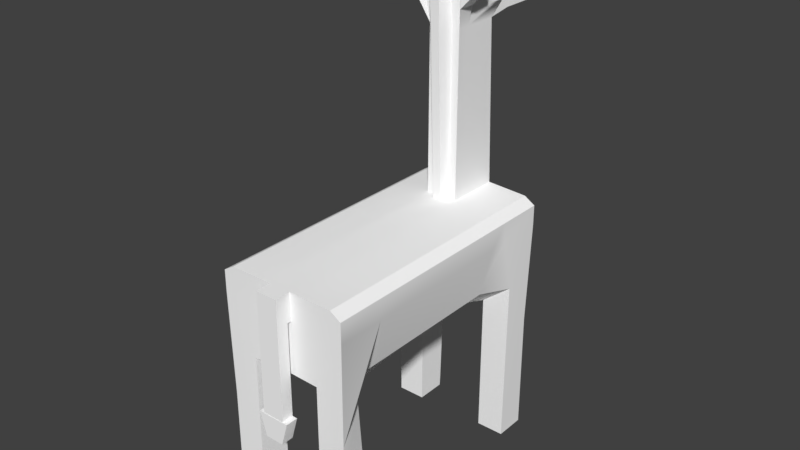 # Source: giraffe.blend  (saved by Blender 2.78.0; exported with 4.5.12 LTS)
import bpy
from mathutils import Matrix  # noqa: F401  (used for matrix-valued properties, if any)

bpy.ops.wm.read_factory_settings(use_empty=True)
scene = bpy.context.scene
scene.name = 'Scene'

# ---- collections
col_collection_1 = bpy.data.collections.new('Collection 1'); scene.collection.children.link(col_collection_1)

# ---- materials (node trees are filled in below, after node groups)
mat_initialshadinggroup_001 = bpy.data.materials.new('initialShadingGroup.001')
mat_initialshadinggroup_001.alpha_threshold = 0.0
mat_initialshadinggroup_001.use_transparent_shadow = False
mat_initialshadinggroup_001.diffuse_color = (1.0, 1.0, 1.0, 1.0)
mat_initialshadinggroup_001.roughness = 0.5
mat_initialshadinggroup_001.specular_intensity = 0.0

# ---- material node trees

# ---- world
world_world = bpy.data.worlds.new('World'); scene.world = world_world
world_world.color = (0.05088, 0.05088, 0.05088)
world_world.use_sun_shadow = False
world_world.sun_shadow_jitter_overblur = 0.0
world_world.cycles.sampling_method = 'MANUAL'

# ---- meshes
me_pcube1_001 = bpy.data.meshes.new('pCube1.001')
me_pcube1_001.from_pydata([(0.3333, -4.47, 6.561), (0.3333, -4.47, 7.361), (-0.3333, -4.47, 7.361), (-0.3333, -4.47, 6.561), (0.3333, -4.0, 7.361), (0.3333, -2.584, 7.361), (-0.3333, -2.584, 7.361), (-0.3333, -4.0, 7.361), (0.181, 1.812, 14.11), (0.3333, 2.584, 13.89), (-0.3333, 2.584, 13.89), (-0.181, 1.812, 14.11), (0.3333, 4.0, 13.89), (-0.3333, 4.0, 13.89), (-1.923, 3.749, 0.01386), (-1.063, 3.749, 0.01386), (-1.063, 2.836, 0.01386), (-1.923, 2.836, 0.01386), (1.14, 3.822, 0.01386), (2.0, 3.822, 0.01386), (2.0, 2.909, 0.01386), (1.14, 2.909, 0.01386), (-1.973, 2.837, 5.014), (-1.063, 2.837, 4.324), (-0.6667, 2.067, 4.354), (-1.603, 2.067, 5.044), (1.14, 2.911, 4.324), (2.035, 2.911, 5.014), (1.603, 2.067, 5.044), (0.6667, 2.067, 4.354), (-1.836, -3.152, 0.01386), (-0.9766, -3.152, 0.01386), (-0.9766, -4.065, 0.01386), (-1.836, -4.065, 0.01386), (1.12, -3.085, 0.01386), (1.979, -3.085, 0.01386), (1.979, -3.998, 0.01386), (1.12, -3.998, 0.01386), (0.2436, 2.288, 7.482), (-0.2436, 2.288, 7.482), (1.587, -3.085, 5.014), (1.12, -3.085, 4.324), (-0.9766, -3.152, 4.324), (-1.472, -3.152, 5.014), (-1.923, 3.749, 0.2632), (-1.063, 3.766, 0.259), (-1.063, 2.836, 0.259), (-1.923, 2.836, 0.259), (1.14, 3.84, 0.259), (2.0, 3.822, 0.2632), (2.0, 2.909, 0.259), (1.14, 2.909, 0.259), (-1.836, -3.152, 0.2589), (-0.9766, -3.152, 0.2589), (-0.9766, -4.065, 0.2589), (-1.836, -4.065, 0.2711), (1.12, -3.085, 0.2589), (1.979, -3.085, 0.2589), (1.979, -3.998, 0.2711), (1.12, -3.998, 0.2589), (0.1322, 2.079, 7.482), (0.1322, 1.879, 12.25), (-0.1322, 1.879, 12.25), (-0.1322, 2.079, 7.482), (0.4872, 2.288, 7.482), (0.4872, 2.666, 7.482), (0.4872, 2.666, 12.25), (0.4872, 2.288, 12.25), (-0.4872, 2.666, 7.482), (-0.4872, 2.288, 7.482), (-0.4872, 2.288, 12.25), (-0.4872, 2.666, 12.25), (0.4872, 3.894, 7.482), (0.4872, 3.7, 12.25), (-0.4872, 3.894, 7.482), (-0.4872, 3.7, 12.25), (1.224, 2.067, 13.39), (1.224, 2.584, 13.39), (1.224, 2.584, 13.83), (1.224, 2.067, 13.83), (-1.224, 2.584, 13.39), (-1.224, 2.067, 13.39), (-1.224, 2.067, 13.82), (-1.224, 2.584, 13.82), (0.0, -2.584, 4.354), (0.0, 2.067, 4.354), (0.0, -4.0, 5.044), (1.12, -3.998, 5.014), (0.3333, -4.0, 6.561), (0.6667, -4.0, 6.561), (0.6667, -4.0, 7.361), (0.6667, -2.584, 7.361), (0.2436, 2.288, 12.25), (0.3333, 2.067, 13.89), (0.6667, 2.067, 13.89), (0.368, 2.442, 14.57), (0.368, 2.21, 14.57), (0.632, 2.21, 14.57), (0.632, 2.442, 14.57), (0.6667, 2.584, 13.89), (0.6667, 4.0, 13.89), (0.0, 3.894, 7.482), (0.0, 3.7, 12.25), (0.6667, 3.967, 6.561), (0.0, 3.967, 6.561), (0.0, 2.584, 4.354), (0.0, 3.967, 5.044), (1.14, 3.994, 5.014), (-0.9766, -4.065, 5.014), (-1.063, 3.92, 5.014), (-0.6667, 3.967, 6.561), (-0.6667, 2.584, 13.89), (-0.6667, 4.0, 13.89), (-0.632, 2.21, 14.57), (-0.368, 2.21, 14.57), (-0.368, 2.442, 14.57), (-0.632, 2.442, 14.57), (-0.2436, 2.288, 12.25), (-0.3333, 2.067, 13.89), (-0.6667, 2.067, 13.89), (-0.6667, -2.584, 7.361), (-0.6667, -4.0, 7.361), (-0.6667, -4.0, 6.561), (-0.3333, -4.0, 6.561), (0.6667, 2.584, 12.84), (0.6667, 2.067, 12.84), (0.6667, 2.584, 13.83), (0.6667, 2.067, 13.83), (-0.6667, 2.067, 12.84), (-0.6667, 2.584, 12.84), (-0.6667, 2.067, 13.83), (-0.6667, 2.584, 13.83), (-1.836, -4.065, 3.618), (-2.0, -4.0, 6.561), (1.979, -3.998, 3.618), (2.0, -4.0, 6.561), (2.0, -2.584, 6.561), (2.0, 2.067, 6.561), (2.0, 2.584, 6.561), (2.0, 3.822, 3.618), (2.0, 4.0, 6.561), (-2.0, 4.0, 6.561), (-1.923, 3.749, 3.618), (-2.0, 2.584, 6.561), (-2.0, 2.067, 6.561), (-2.0, -2.584, 6.561), (0.3333, -4.118, 7.361), (0.3333, -4.118, 6.561), (-0.3333, -4.118, 7.361), (-0.3333, -4.118, 6.561), (0.2791, -4.477, 3.177), (-0.2791, -4.477, 3.177), (-0.2791, -4.112, 3.177), (0.2791, -4.112, 3.177), (0.3333, -4.47, 3.864), (0.3333, -4.118, 3.864), (-0.3333, -4.47, 3.864), (-0.3333, -4.118, 3.864), (0.4849, -4.477, 3.864), (0.4849, -4.112, 3.864), (-0.4849, -4.477, 3.864), (-0.4849, -4.112, 3.864), (0.6667, 3.886, 12.72), (0.6667, 3.421, 12.72), (0.6667, 3.886, 13.55), (0.6667, 3.421, 13.55), (-0.6667, 3.421, 12.72), (-0.6667, 3.886, 12.72), (-0.6667, 3.421, 13.55), (-0.6667, 3.886, 13.55), (0.0, 5.424, 12.45), (-0.6667, 5.424, 12.45), (-0.6667, 5.424, 12.63), (0.6667, 5.424, 12.63), (0.6667, 5.424, 12.45), (-0.6667, 4.161, 12.45), (0.0, 4.161, 12.45), (-0.6667, 4.161, 12.68), (-0.3333, 4.161, 13.6), (-0.6667, 4.161, 13.6), (0.3333, 4.161, 13.6), (0.6667, 4.161, 13.6), (0.6667, 4.161, 12.68), (0.6667, 4.161, 12.45), (-0.3333, 5.424, 13.36), (-0.6667, 5.424, 13.36), (0.3333, 5.424, 13.36), (0.6667, 5.424, 13.36), (-1.667, -4.0, 7.361), (-2.0, -4.0, 7.161), (2.0, -4.0, 7.161), (1.667, -4.0, 7.361), (-2.0, -2.584, 7.161), (-1.667, -2.584, 7.361), (1.667, -2.584, 7.361), (-1.667, 4.0, 7.361), (-1.667, 2.584, 7.361), (-2.0, 4.0, 7.161), (-2.0, 2.584, 7.161), (1.667, 4.0, 7.361), (2.0, 4.0, 7.161), (1.667, 2.584, 7.361), (-2.0, 2.067, 7.161), (-1.667, 2.067, 7.361), (1.667, 2.067, 7.361), (2.0, -2.584, 7.161), (2.0, 2.067, 7.161), (2.0, 2.584, 7.161)], [], [(0, 1, 2, 3), (4, 5, 6, 7), (8, 9, 10, 11), (9, 12, 13, 10), (14, 15, 16, 17), (18, 19, 20, 21), (22, 23, 24, 25), (26, 27, 28, 29), (30, 31, 32, 33), (34, 35, 36, 37), (5, 38, 39, 6), (29, 28, 40, 41), (25, 24, 42, 43), (44, 45, 15, 14), (45, 46, 16, 15), (46, 47, 17, 16), (47, 44, 14, 17), (48, 49, 19, 18), (49, 50, 20, 19), (50, 51, 21, 20), (51, 48, 18, 21), (52, 53, 31, 30), (53, 54, 32, 31), (54, 55, 33, 32), (55, 52, 30, 33), (56, 57, 35, 34), (57, 58, 36, 35), (58, 59, 37, 36), (59, 56, 34, 37), (60, 61, 62, 63), (64, 65, 66, 67), (68, 69, 70, 71), (65, 72, 73, 66), (74, 68, 71, 75), (61, 8, 11, 62), (76, 77, 78, 79), (80, 81, 82, 83), (84, 85, 29, 41), (86, 84, 41, 87), (4, 88, 89, 90), (5, 4, 90, 91), (38, 5, 91, 64), (92, 38, 64, 67), (93, 92, 67, 94), (95, 96, 97, 98), (12, 9, 99, 100), (72, 101, 102, 73), (103, 104, 101, 72), (105, 106, 107, 26), (85, 105, 26, 29), (42, 84, 86, 108), (24, 85, 84, 42), (23, 105, 85, 24), (109, 106, 105, 23), (74, 101, 104, 110), (102, 101, 74, 75), (111, 10, 13, 112), (113, 114, 115, 116), (70, 117, 118, 119), (69, 39, 117, 70), (120, 6, 39, 69), (121, 7, 6, 120), (122, 123, 7, 121), (67, 66, 124, 125), (66, 99, 126, 124), (99, 94, 127, 126), (94, 67, 125, 127), (71, 70, 128, 129), (70, 119, 130, 128), (119, 111, 131, 130), (111, 71, 129, 131), (125, 124, 77, 76), (124, 126, 78, 77), (126, 127, 79, 78), (127, 125, 76, 79), (129, 128, 81, 80), (128, 130, 82, 81), (130, 131, 83, 82), (131, 129, 80, 83), (9, 93, 96, 95), (93, 94, 97, 96), (94, 99, 98, 97), (99, 9, 95, 98), (119, 118, 114, 113), (118, 10, 115, 114), (10, 111, 116, 115), (111, 119, 113, 116), (132, 108, 122, 133), (108, 86, 123, 122), (86, 88, 123), (89, 88, 86, 87), (87, 134, 135, 89), (134, 40, 136, 135), (40, 28, 137, 136), (138, 137, 28, 27), (27, 139, 140, 138), (103, 140, 139, 107), (106, 104, 103, 107), (110, 104, 106, 109), (141, 110, 109, 142), (142, 22, 143, 141), (22, 25, 144, 143), (145, 144, 25, 43), (43, 132, 133, 145), (88, 4, 146, 147), (146, 4, 7, 148), (7, 123, 149, 148), (149, 123, 88, 147), (147, 146, 1, 0), (1, 146, 148, 2), (148, 149, 3, 2), (150, 151, 152, 153), (147, 0, 154, 155), (154, 0, 3, 156), (157, 149, 147, 155), (3, 149, 157, 156), (155, 154, 158, 159), (158, 154, 156, 160), (161, 157, 155, 159), (156, 157, 161, 160), (159, 158, 150, 153), (150, 158, 160, 151), (153, 152, 161, 159), (160, 161, 152, 151), (93, 9, 8), (10, 118, 11), (38, 92, 61, 60), (117, 39, 63, 62), (39, 38, 60, 63), (92, 93, 8, 61), (118, 117, 62, 11), (66, 73, 162, 163), (73, 100, 164, 162), (100, 99, 165, 164), (99, 66, 163, 165), (75, 71, 166, 167), (71, 111, 168, 166), (111, 112, 169, 168), (112, 75, 167, 169), (170, 171, 172, 173, 174), (102, 75, 175, 176), (75, 177, 175), (112, 13, 178, 179), (13, 12, 180, 178), (12, 100, 181, 180), (182, 73, 183), (73, 102, 176, 183), (176, 175, 171, 170), (175, 177, 172, 171), (179, 178, 184, 185), (178, 180, 186, 184), (180, 181, 187, 186), (173, 182, 183, 174), (183, 176, 170, 174), (133, 122, 121, 188, 189), (89, 135, 190, 191, 90), (145, 133, 189, 192), (193, 188, 121, 120), (90, 191, 194, 91), (195, 196, 68, 74), (197, 195, 74, 110, 141), (141, 143, 198, 197), (72, 199, 200, 140, 103), (65, 201, 199, 72), (192, 202, 144, 145), (203, 193, 120, 69), (196, 203, 69, 68), (143, 144, 202, 198), (91, 194, 204, 64), (64, 204, 201, 65), (135, 136, 205, 190), (136, 137, 206, 205), (207, 206, 137, 138), (138, 140, 200, 207), (199, 201, 207, 200), (201, 204, 206, 207), (204, 194, 205, 206), (194, 191, 190, 205), (188, 193, 192, 189), (193, 203, 202, 192), (203, 196, 198, 202), (196, 195, 197, 198), (75, 112, 179, 177), (172, 177, 179, 185), (173, 172, 185, 184, 186, 187), (181, 182, 173, 187), (100, 73, 182, 181), (162, 164, 165, 163), (167, 166, 168, 169), (41, 40, 57, 56), (40, 134, 58, 57), (134, 87, 59, 58), (87, 41, 56, 59), (43, 42, 53, 52), (42, 108, 54, 53), (108, 132, 55, 54), (132, 43, 52, 55), (107, 139, 49, 48), (139, 27, 50, 49), (27, 26, 51, 50), (26, 107, 48, 51), (142, 109, 45, 44), (109, 23, 46, 45), (23, 22, 47, 46), (22, 142, 44, 47)])
me_pcube1_001.polygons.foreach_set('use_smooth', [1, 1, 0, 1, 0, 0, 1, 1, 0, 0, 1, 1, 1, 1, 1, 1, 1, 1, 1, 1, 1, 1, 1, 1, 1, 1, 1, 1, 1, 1, 1, 1, 1, 1, 1, 0, 0, 1, 1, 1, 1, 1, 1, 1, 0, 1, 1, 1, 1, 1, 1, 1, 1, 1, 1, 1, 1, 0, 1, 1, 1, 1, 1, 1, 0, 1, 0, 1, 0, 1, 1, 0, 0, 0, 0, 0, 0, 0, 0, 0, 1, 1, 0, 1, 0, 0, 1, 1, 1, 1, 1, 1, 1, 1, 1, 1, 1, 1, 1, 1, 1, 1, 1, 1, 1, 1, 1, 0, 1, 1, 1, 0, 1, 1, 0, 1, 0, 0, 0, 0, 0, 0, 0, 0, 1, 1, 1, 1, 0, 1, 1, 1, 1, 1, 1, 1, 1, 1, 1, 1, 1, 1, 1, 1, 1, 1, 1, 1, 1, 1, 1, 1, 1, 1, 1, 1, 1, 1, 1, 1, 1, 1, 1, 1, 1, 1, 1, 1, 1, 1, 1, 1, 1, 1, 0, 0, 0, 0, 0, 0, 0, 0, 1, 1, 1, 1, 1, 0, 0, 1, 1, 1, 1, 1, 1, 1, 1, 1, 1, 1, 1, 1, 1, 1, 1])
_k = set([(0, 1), (0, 154), (1, 2), (1, 146), (2, 3), (2, 148), (3, 156), (4, 88), (4, 90), (4, 146), (7, 121), (7, 123), (7, 148), (8, 9), (8, 11), (8, 61), (9, 10), (9, 93), (9, 99), (10, 11), (10, 111), (10, 118), (11, 62), (12, 13), (12, 100), (13, 112), (14, 15), (14, 17), (14, 44), (15, 16), (15, 45), (16, 17), (16, 46), (17, 47), (18, 19), (18, 21), (18, 48), (19, 20), (19, 49), (20, 21), (20, 50), (21, 51), (22, 23), (22, 25), (22, 47), (23, 46), (23, 109), (25, 43), (26, 27), (26, 51), (26, 107), (27, 28), (27, 50), (28, 40), (30, 31), (30, 33), (30, 52), (31, 32), (31, 53), (32, 33), (32, 54), (33, 55), (34, 35), (34, 37), (34, 56), (35, 36), (35, 57), (36, 37), (36, 58), (37, 59), (38, 39), (38, 60), (38, 64), (38, 92), (39, 63), (39, 69), (39, 117), (40, 41), (40, 57), (41, 56), (41, 87), (42, 43), (42, 53), (42, 108), (43, 52), (44, 142), (45, 109), (48, 107), (49, 139), (54, 108), (55, 132), (58, 134), (59, 87), (60, 61), (60, 63), (62, 63), (64, 65), (64, 67), (65, 72), (66, 99), (66, 124), (67, 94), (67, 125), (68, 69), (68, 74), (69, 70), (70, 119), (70, 128), (71, 111), (72, 73), (72, 199), (73, 102), (73, 183), (74, 75), (74, 195), (75, 102), (75, 175), (86, 87), (86, 108), (88, 123), (88, 147), (90, 191), (92, 93), (93, 96), (94, 97), (94, 127), (96, 97), (97, 98), (98, 99), (99, 100), (99, 126), (100, 181), (106, 107), (106, 109), (111, 112), (111, 116), (111, 119), (112, 179), (113, 114), (113, 116), (113, 119), (114, 118), (117, 118), (119, 130), (121, 188), (123, 149), (124, 125), (126, 127), (128, 129), (129, 131), (130, 131), (132, 133), (133, 189), (134, 135), (135, 190), (139, 140), (140, 200), (141, 142), (141, 197), (147, 155), (149, 157), (154, 155), (154, 156), (156, 157), (162, 163), (162, 164), (163, 165), (164, 165), (166, 167), (166, 168), (167, 169), (168, 169), (170, 171), (170, 174), (171, 172), (171, 175), (172, 185), (173, 174), (173, 187), (174, 183), (178, 179), (178, 180), (179, 185), (180, 181), (181, 187), (184, 185), (184, 186), (186, 187), (188, 189), (188, 193), (189, 192), (190, 191), (190, 205), (191, 194), (192, 202), (193, 203), (194, 204), (195, 196), (195, 197), (196, 203), (197, 198), (198, 202), (199, 200), (199, 201), (200, 207), (201, 204), (205, 206), (206, 207)])
me_pcube1_001.attributes.new('sharp_edge', 'BOOLEAN', 'EDGE').data.foreach_set('value', [ (min(e.vertices), max(e.vertices)) in _k for e in me_pcube1_001.edges])
_uv = me_pcube1_001.uv_layers.new(name='UVMap')
_uv.uv.foreach_set('vector', [0.2595, 0.4854, 0.2595, 0.5056, 0.2427, 0.5056, 0.2427, 0.4854, 0.1328, 0.05594, 0.1328, 0.1072, 0.1086, 0.1072, 0.1086, 0.05594, 0.3058, 0.8613, 0.3113, 0.8893, 0.2871, 0.8893, 0.2927, 0.8613, 0.3113, 0.8893, 0.3113, 0.9406, 0.2871, 0.9406, 0.2871, 0.8893, 0.3759, 0.5076, 0.4242, 0.5076, 0.4242, 0.4563, 0.3759, 0.4563, 0.4264, 0.5076, 0.4747, 0.5076, 0.4747, 0.4563, 0.4264, 0.4563, 0.05098, 0.605, 0.0993, 0.605, 0.0993, 0.5863, 0.05098, 0.5863, 0.1476, 0.605, 0.1959, 0.605, 0.1959, 0.5863, 0.1476, 0.5863, 0.3759, 0.4506, 0.4242, 0.4506, 0.4242, 0.3993, 0.3759, 0.3993, 0.4264, 0.4506, 0.4747, 0.4506, 0.4747, 0.3993, 0.4264, 0.3993, 0.1328, 0.1072, 0.1328, 0.2758, 0.1086, 0.2758, 0.1086, 0.1072, 0.1476, 0.5863, 0.1959, 0.5863, 0.1959, 0.4177, 0.1476, 0.4177, 0.05098, 0.5863, 0.0993, 0.5863, 0.0993, 0.4177, 0.05098, 0.4177, 0.3836, 0.6658, 0.4211, 0.6656, 0.4211, 0.6549, 0.3836, 0.6549, 0.3706, 0.5449, 0.3342, 0.5449, 0.3342, 0.5353, 0.3699, 0.5353, 0.4755, 0.5441, 0.4418, 0.5441, 0.4418, 0.5345, 0.4755, 0.5345, 0.191, 0.8287, 0.2268, 0.8267, 0.2268, 0.8191, 0.191, 0.8191, 0.4586, 0.6656, 0.4961, 0.6658, 0.4961, 0.6549, 0.4586, 0.6549, 0.2253, 0.6479, 0.1895, 0.65, 0.1895, 0.6404, 0.2253, 0.6404, 0.5428, 0.5441, 0.5092, 0.5441, 0.5092, 0.5345, 0.5428, 0.5345, 0.388, 0.5449, 0.4244, 0.5449, 0.4237, 0.5353, 0.388, 0.5353, 0.5535, 0.5441, 0.5872, 0.5441, 0.5872, 0.5345, 0.5535, 0.5345, 0.2713, 0.5449, 0.2356, 0.5449, 0.2356, 0.5353, 0.2713, 0.5353, 0.2738, 0.6656, 0.2363, 0.6661, 0.2363, 0.6549, 0.2738, 0.6549, 0.02472, 0.8267, 0.06048, 0.8287, 0.06048, 0.8191, 0.02472, 0.8191, 0.6208, 0.5441, 0.6545, 0.5441, 0.6545, 0.5345, 0.6208, 0.5345, 0.05901, 0.65, 0.02325, 0.6479, 0.02325, 0.6404, 0.05901, 0.6404, 0.3488, 0.6661, 0.3113, 0.6656, 0.3113, 0.6549, 0.3488, 0.6549, 0.2795, 0.5449, 0.3153, 0.5449, 0.3153, 0.5353, 0.2795, 0.5353, 0.5511, 0.8232, 0.5511, 0.9498, 0.5419, 0.9498, 0.5419, 0.8232, 0.7591, 0.8101, 0.7721, 0.8101, 0.7721, 0.9367, 0.7591, 0.9367, 0.7721, 0.8101, 0.7591, 0.8101, 0.7591, 0.9367, 0.7721, 0.9367, 0.7721, 0.8101, 0.8146, 0.8101, 0.8079, 0.9367, 0.7721, 0.9367, 0.8146, 0.8101, 0.7721, 0.8101, 0.7721, 0.9367, 0.8079, 0.9367, 0.5511, 0.9498, 0.5511, 0.9937, 0.5419, 0.9937, 0.5419, 0.9498, 0.7591, 0.9624, 0.7721, 0.9624, 0.7721, 0.9735, 0.7591, 0.9735, 0.7721, 0.9623, 0.7591, 0.9623, 0.7591, 0.9733, 0.7721, 0.9733, 0.1235, 0.4177, 0.1235, 0.5863, 0.1476, 0.5863, 0.1476, 0.4177, 0.1235, 0.3664, 0.1235, 0.4177, 0.1476, 0.4177, 0.1476, 0.3664, 0.3019, 0.8515, 0.3019, 0.829, 0.3113, 0.829, 0.3113, 0.8515, 0.1328, 0.1072, 0.1328, 0.05594, 0.1449, 0.05594, 0.1449, 0.1072, 0.1328, 0.2758, 0.1328, 0.1072, 0.1449, 0.1072, 0.1449, 0.2758, 0.7272, 0.7443, 0.7272, 0.6176, 0.7356, 0.6176, 0.7356, 0.7443, 0.7272, 0.7825, 0.7272, 0.7443, 0.7356, 0.7443, 0.7356, 0.7825, 0.3125, 0.8842, 0.3125, 0.8758, 0.3221, 0.8758, 0.3221, 0.8842, 0.3113, 0.9406, 0.3113, 0.8893, 0.3234, 0.8893, 0.3234, 0.9406, 0.4586, 0.8515, 0.4398, 0.8515, 0.4398, 0.9923, 0.4586, 0.9925, 0.4586, 0.829, 0.4398, 0.829, 0.4398, 0.8515, 0.4586, 0.8515, 0.1235, 0.605, 0.1235, 0.666, 0.1476, 0.666, 0.1476, 0.605, 0.1235, 0.5863, 0.1235, 0.605, 0.1476, 0.605, 0.1476, 0.5863, 0.0993, 0.4177, 0.1235, 0.4177, 0.1235, 0.3664, 0.0993, 0.3664, 0.0993, 0.5863, 0.1235, 0.5863, 0.1235, 0.4177, 0.0993, 0.4177, 0.0993, 0.605, 0.1235, 0.605, 0.1235, 0.5863, 0.0993, 0.5863, 0.0993, 0.666, 0.1235, 0.666, 0.1235, 0.605, 0.0993, 0.605, 0.4211, 0.8515, 0.4398, 0.8515, 0.4398, 0.829, 0.4211, 0.829, 0.4398, 0.9923, 0.4398, 0.8515, 0.4211, 0.8515, 0.4211, 0.9925, 0.275, 0.8893, 0.2871, 0.8893, 0.2871, 0.9406, 0.275, 0.9406, 0.2763, 0.8758, 0.2859, 0.8758, 0.2859, 0.8842, 0.2763, 0.8842, 0.702, 0.7443, 0.7104, 0.7443, 0.7104, 0.7825, 0.702, 0.7825, 0.702, 0.6176, 0.7104, 0.6176, 0.7104, 0.7443, 0.702, 0.7443, 0.09654, 0.1072, 0.1086, 0.1072, 0.1086, 0.2758, 0.09654, 0.2758, 0.09654, 0.05594, 0.1086, 0.05594, 0.1086, 0.1072, 0.09654, 0.1072, 0.2738, 0.829, 0.2832, 0.829, 0.2832, 0.8515, 0.2738, 0.8515, 0.7591, 0.9367, 0.7721, 0.9367, 0.7721, 0.9485, 0.7591, 0.9485, 0.7721, 0.9367, 0.7721, 0.975, 0.7721, 0.9735, 0.7721, 0.9485, 0.7721, 0.975, 0.7591, 0.975, 0.7591, 0.9735, 0.7721, 0.9735, 0.7591, 0.975, 0.7591, 0.9367, 0.7591, 0.9485, 0.7591, 0.9735, 0.7721, 0.9367, 0.7591, 0.9367, 0.7591, 0.9485, 0.7721, 0.9485, 0.7591, 0.9367, 0.7591, 0.975, 0.7591, 0.9735, 0.7591, 0.9485, 0.7591, 0.975, 0.7721, 0.975, 0.7721, 0.9735, 0.7591, 0.9735, 0.7721, 0.975, 0.7721, 0.9367, 0.7721, 0.9485, 0.7721, 0.9735, 0.7591, 0.9485, 0.7721, 0.9485, 0.7721, 0.9624, 0.7591, 0.9624, 0.7356, 0.7561, 0.7356, 0.7811, 0.7497, 0.781, 0.7497, 0.7699, 0.3234, 0.8893, 0.3234, 0.8706, 0.3435, 0.8706, 0.3435, 0.8893, 0.7356, 0.7811, 0.7356, 0.7561, 0.7497, 0.7699, 0.7497, 0.781, 0.7721, 0.9485, 0.7591, 0.9485, 0.7591, 0.9623, 0.7721, 0.9623, 0.702, 0.756, 0.702, 0.781, 0.6879, 0.7809, 0.6879, 0.7698, 0.275, 0.8706, 0.275, 0.8893, 0.2549, 0.8893, 0.2549, 0.8706, 0.702, 0.781, 0.702, 0.756, 0.6879, 0.7698, 0.6879, 0.7809, 0.6096, 0.975, 0.5966, 0.975, 0.6002, 0.9922, 0.606, 0.9922, 0.7272, 0.7825, 0.7356, 0.7825, 0.7348, 0.7998, 0.7281, 0.7998, 0.7591, 0.975, 0.7721, 0.975, 0.7685, 0.9922, 0.7627, 0.9922, 0.7356, 0.7825, 0.7272, 0.7825, 0.7281, 0.7998, 0.7348, 0.7998, 0.702, 0.7825, 0.7104, 0.7825, 0.7095, 0.7998, 0.7028, 0.7998, 0.5966, 0.975, 0.6096, 0.975, 0.606, 0.9922, 0.6002, 0.9922, 0.7104, 0.7825, 0.702, 0.7825, 0.7028, 0.7998, 0.7095, 0.7998, 0.7721, 0.975, 0.7591, 0.975, 0.7627, 0.9922, 0.7685, 0.9922, 0.2363, 0.7391, 0.2738, 0.7618, 0.2738, 0.829, 0.2363, 0.829, 0.2738, 0.7618, 0.2926, 0.7618, 0.2832, 0.829, 0.2738, 0.829, 0.2926, 0.7618, 0.3019, 0.829, 0.2832, 0.829, 0.3113, 0.829, 0.3019, 0.829, 0.2926, 0.7618, 0.3113, 0.7618, 0.3113, 0.7618, 0.3488, 0.7391, 0.3488, 0.829, 0.3113, 0.829, 0.02325, 0.716, 0.05901, 0.7364, 0.05901, 0.7968, 0.02325, 0.7968, 0.05901, 0.7364, 0.1765, 0.7364, 0.1765, 0.7968, 0.05901, 0.7968, 0.1895, 0.7968, 0.1765, 0.7968, 0.1765, 0.7364, 0.1895, 0.7364, 0.1895, 0.7364, 0.2253, 0.716, 0.2253, 0.7968, 0.1895, 0.7968, 0.4586, 0.829, 0.4961, 0.829, 0.4961, 0.7391, 0.4586, 0.7618, 0.4398, 0.7618, 0.4398, 0.829, 0.4586, 0.829, 0.4586, 0.7618, 0.4211, 0.829, 0.4398, 0.829, 0.4398, 0.7618, 0.4211, 0.7618, 0.3836, 0.829, 0.4211, 0.829, 0.4211, 0.7618, 0.3836, 0.7391, 0.2268, 0.8947, 0.191, 0.9151, 0.191, 0.9756, 0.2268, 0.9756, 0.191, 0.9151, 0.178, 0.9151, 0.178, 0.9756, 0.191, 0.9756, 0.06048, 0.9756, 0.178, 0.9756, 0.178, 0.9151, 0.06048, 0.9151, 0.06048, 0.9151, 0.02472, 0.8947, 0.02472, 0.9756, 0.06048, 0.9756, 0.238, 0.4817, 0.238, 0.5019, 0.235, 0.5019, 0.235, 0.4817, 0.1328, 0.05166, 0.1328, 0.05594, 0.1086, 0.05594, 0.1086, 0.05166, 0.238, 0.5019, 0.238, 0.4817, 0.235, 0.4817, 0.235, 0.5019, 0.235, 0.4817, 0.238, 0.4817, 0.238, 0.4817, 0.235, 0.4817, 0.235, 0.4817, 0.235, 0.5019, 0.2261, 0.5019, 0.2261, 0.4817, 0.1328, 0.03889, 0.1328, 0.05166, 0.1086, 0.05166, 0.1086, 0.03889, 0.235, 0.5019, 0.235, 0.4817, 0.2261, 0.4817, 0.2261, 0.5019, 0.2686, 0.3972, 0.2484, 0.3972, 0.2484, 0.4104, 0.2686, 0.4104, 0.235, 0.4817, 0.2261, 0.4817, 0.2261, 0.4136, 0.235, 0.4136, 0.2595, 0.4173, 0.2595, 0.4854, 0.2427, 0.4854, 0.2427, 0.4173, 0.2815, 0.4383, 0.2815, 0.5064, 0.2983, 0.5064, 0.2983, 0.4383, 0.2261, 0.4817, 0.235, 0.4817, 0.235, 0.4136, 0.2261, 0.4136, 0.2706, 0.4073, 0.2706, 0.3945, 0.2761, 0.3943, 0.2761, 0.4075, 0.226, 0.4136, 0.2261, 0.4136, 0.2261, 0.4136, 0.226, 0.4136, 0.2352, 0.4136, 0.235, 0.4136, 0.235, 0.4136, 0.2352, 0.4136, 0.2464, 0.3945, 0.2464, 0.4073, 0.2409, 0.4075, 0.2409, 0.3943, 0.2352, 0.4136, 0.226, 0.4136, 0.226, 0.3962, 0.2352, 0.3962, 0.2436, 0.3659, 0.2488, 0.3833, 0.2243, 0.3833, 0.2295, 0.3659, 0.2792, 0.3643, 0.2651, 0.3643, 0.2599, 0.3817, 0.2844, 0.3817, 0.226, 0.4136, 0.2352, 0.4136, 0.2352, 0.3962, 0.226, 0.3962, 0.5966, 0.975, 0.6096, 0.975, 0.5901, 0.9806, 0.6096, 0.975, 0.5966, 0.975, 0.5901, 0.9806, 0.5966, 0.8101, 0.5966, 0.9367, 0.5824, 0.9367, 0.5893, 0.8101, 0.5966, 0.9367, 0.5966, 0.8101, 0.5893, 0.8101, 0.5824, 0.9367, 0.5966, 0.8101, 0.5966, 0.8101, 0.5893, 0.8101, 0.5893, 0.8101, 0.5966, 0.9367, 0.5966, 0.975, 0.5901, 0.9806, 0.5824, 0.9367, 0.5966, 0.975, 0.5966, 0.9367, 0.5824, 0.9367, 0.5901, 0.9806, 0.7721, 0.9367, 0.8079, 0.9367, 0.805, 0.9454, 0.7932, 0.9454, 0.8079, 0.9367, 0.8079, 0.975, 0.805, 0.9663, 0.805, 0.9454, 0.8079, 0.975, 0.7721, 0.975, 0.7932, 0.9663, 0.805, 0.9663, 0.7721, 0.975, 0.7721, 0.9367, 0.7932, 0.9454, 0.7932, 0.9663, 0.8079, 0.9367, 0.7721, 0.9367, 0.7932, 0.9454, 0.805, 0.9454, 0.7721, 0.9367, 0.7721, 0.975, 0.7932, 0.9663, 0.7932, 0.9454, 0.7721, 0.975, 0.8079, 0.975, 0.805, 0.9663, 0.7932, 0.9663, 0.8079, 0.975, 0.8079, 0.9367, 0.805, 0.9454, 0.805, 0.9663, 0.7859, 0.7658, 0.769, 0.7659, 0.769, 0.7706, 0.8027, 0.7706, 0.8027, 0.7659, 0.2992, 0.9406, 0.275, 0.9406, 0.275, 0.9464, 0.2992, 0.9464, 0.8079, 0.9367, 0.8119, 0.9445, 0.8119, 0.9386, 0.275, 0.9406, 0.2871, 0.9406, 0.2871, 0.9464, 0.275, 0.9464, 0.2871, 0.9406, 0.3113, 0.9406, 0.3113, 0.9464, 0.2871, 0.9464, 0.3113, 0.9406, 0.3234, 0.9406, 0.3234, 0.9464, 0.3113, 0.9464, 0.8119, 0.9445, 0.8079, 0.9367, 0.8119, 0.9386, 0.3234, 0.9406, 0.2992, 0.9406, 0.2992, 0.9464, 0.3234, 0.9464, 0.2992, 0.9464, 0.275, 0.9464, 0.275, 0.9922, 0.2992, 0.9922, 0.8119, 0.9386, 0.8119, 0.9445, 0.8438, 0.9433, 0.8438, 0.9386, 0.275, 0.9464, 0.2871, 0.9464, 0.2871, 0.9922, 0.275, 0.9922, 0.2871, 0.9464, 0.3113, 0.9464, 0.3113, 0.9922, 0.2871, 0.9922, 0.3113, 0.9464, 0.3234, 0.9464, 0.3234, 0.9922, 0.3113, 0.9922, 0.8438, 0.9433, 0.8119, 0.9445, 0.8119, 0.9386, 0.8438, 0.9386, 0.3234, 0.9464, 0.2992, 0.9464, 0.2992, 0.9922, 0.3234, 0.9922, 0.2363, 0.829, 0.2738, 0.829, 0.2738, 0.8515, 0.2457, 0.8515, 0.2363, 0.8459, 0.3113, 0.829, 0.3488, 0.829, 0.3488, 0.8459, 0.3394, 0.8515, 0.3113, 0.8515, 0.06048, 0.9756, 0.02472, 0.9756, 0.02472, 0.9907, 0.06048, 0.9907, 0.0603, 0.1072, 0.0603, 0.05594, 0.09654, 0.05594, 0.09654, 0.1072, 0.1449, 0.05594, 0.1811, 0.05594, 0.1811, 0.1072, 0.1449, 0.1072, 0.0603, 0.3458, 0.0603, 0.2945, 0.09654, 0.2945, 0.09654, 0.3555, 0.3836, 0.8459, 0.393, 0.8515, 0.4211, 0.8515, 0.4211, 0.829, 0.3836, 0.829, 0.2268, 0.9756, 0.191, 0.9756, 0.191, 0.9907, 0.2268, 0.9907, 0.4586, 0.8515, 0.4867, 0.8515, 0.4961, 0.8459, 0.4961, 0.829, 0.4586, 0.829, 0.1449, 0.2945, 0.1811, 0.2945, 0.1811, 0.3458, 0.1449, 0.3555, 0.06048, 0.9907, 0.178, 0.9907, 0.178, 0.9756, 0.06048, 0.9756, 0.0603, 0.2758, 0.0603, 0.1072, 0.09654, 0.1072, 0.09654, 0.2758, 0.0603, 0.2945, 0.0603, 0.2758, 0.09654, 0.2758, 0.09654, 0.2945, 0.191, 0.9756, 0.178, 0.9756, 0.178, 0.9907, 0.191, 0.9907, 0.1449, 0.1072, 0.1811, 0.1072, 0.1811, 0.2758, 0.1449, 0.2758, 0.1449, 0.2758, 0.1811, 0.2758, 0.1811, 0.2945, 0.1449, 0.2945, 0.02325, 0.7968, 0.05901, 0.7968, 0.05901, 0.812, 0.02325, 0.812, 0.05901, 0.7968, 0.1765, 0.7968, 0.1765, 0.812, 0.05901, 0.812, 0.1895, 0.812, 0.1765, 0.812, 0.1765, 0.7968, 0.1895, 0.7968, 0.1895, 0.7968, 0.2253, 0.7968, 0.2253, 0.812, 0.1895, 0.812, 0.1811, 0.3458, 0.1811, 0.2945, 0.1932, 0.2945, 0.1932, 0.3458, 0.1811, 0.2945, 0.1811, 0.2758, 0.1932, 0.2758, 0.1932, 0.2945, 0.1811, 0.2758, 0.1811, 0.1072, 0.1932, 0.1072, 0.1932, 0.2758, 0.1811, 0.1072, 0.1811, 0.05594, 0.1932, 0.05594, 0.1932, 0.1072, 0.0603, 0.05594, 0.0603, 0.1072, 0.04822, 0.1072, 0.04822, 0.05594, 0.0603, 0.1072, 0.0603, 0.2758, 0.04822, 0.2758, 0.04822, 0.1072, 0.0603, 0.2758, 0.0603, 0.2945, 0.04822, 0.2945, 0.04822, 0.2758, 0.0603, 0.2945, 0.0603, 0.3458, 0.04822, 0.3458, 0.04822, 0.2945, 0.8079, 0.9367, 0.8079, 0.975, 0.8119, 0.9677, 0.8119, 0.9445, 0.8438, 0.9433, 0.8119, 0.9445, 0.8119, 0.9677, 0.8438, 0.9617, 0.8027, 0.7706, 0.769, 0.7706, 0.769, 0.789, 0.7775, 0.789, 0.7943, 0.789, 0.8027, 0.789, 0.8119, 0.9677, 0.8119, 0.9445, 0.8438, 0.9433, 0.8438, 0.9617, 0.8079, 0.975, 0.8079, 0.9367, 0.8119, 0.9445, 0.8119, 0.9677, 0.472, 0.1164, 0.472, 0.2918, 0.3734, 0.2918, 0.3734, 0.1164, 0.3166, 0.1164, 0.2181, 0.1164, 0.2181, 0.2918, 0.3166, 0.2918, 0.6208, 0.6305, 0.6545, 0.6305, 0.6545, 0.5441, 0.6208, 0.5441, 0.05901, 0.7364, 0.02325, 0.716, 0.02325, 0.6479, 0.05901, 0.65, 0.3488, 0.7391, 0.3113, 0.7618, 0.3113, 0.6656, 0.3488, 0.6661, 0.2795, 0.6313, 0.3153, 0.6313, 0.3153, 0.5449, 0.2795, 0.5449, 0.5535, 0.6305, 0.5872, 0.6305, 0.5872, 0.5441, 0.5535, 0.5441, 0.2713, 0.6313, 0.2356, 0.6313, 0.2356, 0.5449, 0.2713, 0.5449, 0.2738, 0.7618, 0.2363, 0.7391, 0.2363, 0.6661, 0.2738, 0.6656, 0.02472, 0.8947, 0.06048, 0.9151, 0.06048, 0.8287, 0.02472, 0.8267, 0.4586, 0.7618, 0.4961, 0.7391, 0.4961, 0.6658, 0.4586, 0.6656, 0.2253, 0.716, 0.1895, 0.7364, 0.1895, 0.65, 0.2253, 0.6479, 0.5428, 0.6305, 0.5092, 0.6305, 0.5092, 0.5441, 0.5428, 0.5441, 0.388, 0.6313, 0.4304, 0.6313, 0.4244, 0.5449, 0.388, 0.5449, 0.3836, 0.7391, 0.4211, 0.7618, 0.4211, 0.6656, 0.3836, 0.6658, 0.3766, 0.6313, 0.3342, 0.6313, 0.3342, 0.5449, 0.3706, 0.5449, 0.4755, 0.6305, 0.4418, 0.6305, 0.4418, 0.5441, 0.4755, 0.5441, 0.191, 0.9151, 0.2268, 0.8947, 0.2268, 0.8267, 0.191, 0.8287])
me_pcube1_001.materials.append(mat_initialshadinggroup_001)
me_pcube1_001.use_remesh_preserve_volume = False
me_pcube1_001.use_remesh_preserve_attributes = False
me_pcube1_001.use_mirror_vertex_groups = False
me_pcube1_001.update()
me_pcube1_001.normals_split_custom_set([tuple(v) for v in zip(*[iter([0.0, -1.0, -2.898e-07, 0.0, -1.0, -4.47e-07, 0.0, -1.0, -4.47e-07, 0.0, -1.0, -2.898e-07, 0.0, 0.0, 1.0, 2.954e-07, -0.01858, 0.9998, 0.0, -0.01858, 0.9998, 0.0, 0.0, 1.0, 0.0, 0.275, 0.9614, 0.0, 0.275, 0.9614, 0.0, 0.275, 0.9614, 0.0, 0.275, 0.9614, 0.0, -6.736e-07, 1.0, 0.0, -6.736e-07, 1.0, 0.0, -6.736e-07, 1.0, 0.0, -6.736e-07, 1.0, 0.0, 1.632e-07, -1.0, 0.0, 1.632e-07, -1.0, 0.0, 1.632e-07, -1.0, 0.0, 1.632e-07, -1.0, 0.0, 1.632e-07, -1.0, 0.0, 1.632e-07, -1.0, 0.0, 1.632e-07, -1.0, 0.0, 1.632e-07, -1.0, -0.5685, -0.3121, -0.7612, -0.1935, 0.1679, -0.9666, -0.3899, -0.01503, -0.9207, -0.6772, -0.04393, -0.7345, 0.1829, 0.1603, -0.97, 0.5676, -0.3313, -0.7537, 0.6823, -0.03943, -0.73, 0.3721, -0.009393, -0.9282, 0.0, 1.632e-07, -1.0, 0.0, 1.632e-07, -1.0, 0.0, 1.632e-07, -1.0, 0.0, 1.632e-07, -1.0, 0.0, 1.622e-07, -1.0, 0.0, 1.622e-07, -1.0, 0.0, 1.622e-07, -1.0, 0.0, 1.622e-07, -1.0, 2.954e-07, -0.01858, 0.9998, 0.0, -0.02484, 0.9997, 0.0, -0.02484, 0.9997, 0.0, -0.01858, 0.9998, 0.3721, -0.009393, -0.9282, 0.6823, -0.03943, -0.73, 0.7004, 0.03379, -0.7129, 0.3773, -0.08366, -0.9223, -0.6772, -0.04393, -0.7345, -0.3899, -0.01503, -0.9207, -0.3911, -0.08893, -0.916, -0.6936, 0.01599, -0.7202, -0.08894, 0.9958, -0.0198, -0.08888, 0.9958, -0.01981, -0.01003, 0.9994, -0.03459, -0.01003, 0.9994, -0.03459, 1.0, -1.725e-08, 0.0, 1.0, -1.538e-08, 0.0, 1.0, 4.143e-08, 0.0, 1.0, 4.143e-08, 0.0, 7.306e-05, -1.0, 0.0001875, 7.33e-05, -1.0, 0.0001882, 0.0, -1.0, 0.0, 0.0, -1.0, 0.0, -0.9998, 0.0214, -0.005818, -0.9998, 0.0214, -0.005817, -1.0, 5.114e-08, 0.0, -1.0, 5.114e-08, 0.0, 0.08888, 0.9958, -0.01981, 0.08894, 0.9958, -0.0198, 0.01003, 0.9994, -0.03459, 0.01003, 0.9994, -0.03459, 0.9999, 0.01484, -0.004034, 0.9999, 0.01481, -0.004025, 1.0, -1.604e-10, 0.0, 1.0, -1.604e-10, 0.0, -7.378e-05, -1.0, 0.0001877, -7.361e-05, -1.0, 0.0001873, 0.0, -1.0, 0.0, 0.0, -1.0, 0.0, -1.0, -5.442e-08, 0.0, -1.0, -5.492e-08, 0.0, -1.0, -3.927e-08, 0.0, -1.0, -3.927e-08, 0.0, 3.94e-08, 1.0, 7.62e-08, 4.041e-08, 1.0, 7.815e-08, 0.0, 1.0, 0.0, 0.0, 1.0, 0.0, 1.0, 1.029e-08, 0.0, 1.0, 1.029e-08, 0.0, 1.0, -1.557e-08, 0.0, 1.0, -1.557e-08, 0.0, -6.698e-08, -1.0, -1.357e-07, -6.82e-08, -1.0, -1.381e-07, 0.0, -1.0, 0.0, 0.0, -1.0, 0.0, -0.9872, 0.154, 0.04186, -0.9872, 0.1537, 0.04178, -1.0, -2.364e-08, 0.0, -1.0, -2.364e-08, 0.0, -4.119e-08, 1.0, 3.983e-08, -4.008e-08, 1.0, 3.875e-08, 0.0, 1.0, 0.0, 0.0, 1.0, 0.0, 0.9852, 0.1653, 0.04494, 0.9852, 0.1656, 0.04502, 1.0, -2.385e-07, 0.0, 1.0, -2.385e-07, 0.0, 2.347e-08, -1.0, -1.71e-06, 2.353e-08, -1.0, -1.739e-06, 2.678e-08, -1.0, -3.312e-06, 2.678e-08, -1.0, -3.312e-06, -1.0, -8.375e-09, 0.0, -1.0, -8.375e-09, 0.0, -1.0, -5.819e-08, 0.0, -1.0, -5.819e-08, 0.0, 0.0, -0.9991, -0.04183, -6.707e-09, -0.9992, -0.03997, 0.0, -0.9992, -0.03997, 0.0, -0.9991, -0.04183, 1.0, 0.0, 0.0, 1.0, -2.264e-09, 0.0, 0.9997, -0.008592, -0.02116, 0.9989, 2.386e-06, -0.04605, -1.0, -2.264e-09, 0.0, -1.0, 0.0, 0.0, -0.9989, 2.421e-07, -0.04609, -0.9998, -0.007098, -0.02114, 1.0, -2.264e-09, 0.0, 1.0, -4.528e-09, 0.0, 0.9996, -0.004721, -0.0282, 0.9997, -0.008592, -0.02116, -1.0, -4.528e-09, 0.0, -1.0, -2.264e-09, 0.0, -0.9998, -0.007098, -0.02114, -0.9996, -0.004727, -0.0282, -6.707e-09, -0.9992, -0.03997, 0.0, -0.9993, -0.03625, 0.0, -0.9993, -0.03625, 0.0, -0.9992, -0.03997, 1.0, 0.0, 0.0, 1.0, 0.0, 0.0, 1.0, 0.0, 0.0, 1.0, 0.0, 0.0, -1.0, 0.0, 0.0, -1.0, 0.0, 0.0, -1.0, 0.0, 0.0, -1.0, 0.0, 0.0, 0.002006, -0.08237, -0.9966, 9.15e-07, -3.276e-06, -1.0, 0.3721, -0.009393, -0.9282, 0.3773, -0.08366, -0.9223, 0.01931, -0.5094, -0.8603, 0.002006, -0.08237, -0.9966, 0.3773, -0.08366, -0.9223, -0.1352, -0.5048, -0.8526, 0.0, -1.0, -4.47e-07, 0.0004819, -1.0, -0.000212, 0.0002602, -1.0, -0.0003462, 6.922e-08, -1.0, -4.542e-07, 2.954e-07, -0.01858, 0.9998, 0.0, 0.0, 1.0, 0.0, 0.0, 1.0, 0.03363, -0.01121, 0.9994, 0.0, -0.02484, 0.9997, 2.954e-07, -0.01858, 0.9998, 0.03363, -0.01121, 0.9994, 0.04665, -0.01353, 0.9988, 1.057e-05, -0.9993, -0.03796, 0.0, -1.0, -1.539e-07, 0.0, -1.0, -1.539e-07, 6.31e-08, -0.9992, -0.04077, -1.587e-06, -0.9994, -0.03581, 1.057e-05, -0.9993, -0.03796, 6.31e-08, -0.9992, -0.04077, 3.564e-06, -0.9996, -0.02826, 0.0, 0.0, 1.0, 0.0, 0.0, 1.0, 0.0, 0.0, 1.0, 0.0, 0.0, 1.0, 0.0, -6.736e-07, 1.0, 0.0, -6.736e-07, 1.0, 0.0, -6.736e-07, 1.0, 0.0, -6.736e-07, 1.0, -0.01221, 0.999, 0.0425, -1.152e-06, 0.9989, 0.04776, 0.0, 0.9992, 0.04065, -0.0002892, 0.9992, 0.04065, -0.001055, 1.0, 0.004731, -0.01485, 0.9997, 0.02047, -1.152e-06, 0.9989, 0.04776, -0.01221, 0.999, 0.0425, -0.01053, 0.3339, -0.9425, -0.01804, 0.4881, -0.8726, -0.09797, 0.4858, -0.8686, 0.1829, 0.1603, -0.97, 9.15e-07, -3.276e-06, -1.0, -0.01053, 0.3339, -0.9425, 0.1829, 0.1603, -0.97, 0.3721, -0.009393, -0.9282, -0.3911, -0.08893, -0.916, 0.002006, -0.08237, -0.9966, 0.01931, -0.5094, -0.8603, 0.1879, -0.5004, -0.8451, -0.3899, -0.01503, -0.9207, 9.15e-07, -3.276e-06, -1.0, 0.002006, -0.08237, -0.9966, -0.3911, -0.08893, -0.916, -0.1935, 0.1679, -0.9666, -0.01053, 0.3339, -0.9425, 9.15e-07, -3.276e-06, -1.0, -0.3899, -0.01503, -0.9207, 0.0716, 0.4869, -0.8705, -0.01804, 0.4881, -0.8726, -0.01053, 0.3339, -0.9425, -0.1935, 0.1679, -0.9666, 0.01221, 0.999, 0.0425, -1.152e-06, 0.9989, 0.04776, -0.01485, 0.9997, 0.02047, -0.003733, 0.9999, -0.01482, 0.0, 0.9992, 0.04065, -1.152e-06, 0.9989, 0.04776, 0.01221, 0.999, 0.0425, 0.0002892, 0.9992, 0.04065, 0.0, -6.736e-07, 1.0, 0.0, -6.736e-07, 1.0, 0.0, -6.736e-07, 1.0, 0.0, -6.736e-07, 1.0, 0.0, 0.0, 1.0, 0.0, 0.0, 1.0, 0.0, 0.0, 1.0, 0.0, 0.0, 1.0, 7.235e-07, -0.9992, -0.04077, -9.348e-08, -0.9993, -0.03796, 5.609e-07, -0.9994, -0.03581, -1.137e-06, -0.9996, -0.02826, 0.0, -1.0, -1.539e-07, 0.0, -1.0, -1.539e-07, -9.348e-08, -0.9993, -0.03796, 7.235e-07, -0.9992, -0.04077, -0.03363, -0.01121, 0.9994, 0.0, -0.01858, 0.9998, 0.0, -0.02484, 0.9997, -0.04665, -0.01353, 0.9988, 0.0, 0.0, 1.0, 0.0, 0.0, 1.0, 0.0, -0.01858, 0.9998, -0.03363, -0.01121, 0.9994, 0.003476, -0.9998, 0.0191, 0.03038, -0.9994, 0.01335, 0.0, -1.0, -4.47e-07, -6.922e-08, -1.0, -4.542e-07, 0.9989, 2.386e-06, -0.04605, 0.9997, -0.008592, -0.02116, 0.9565, 0.0, -0.2916, 0.9565, 0.0, -0.2916, 0.4132, 0.9107, 8.661e-07, 0.4132, 0.9107, 8.661e-07, 0.4132, 0.9107, 8.661e-07, 0.4132, 0.9107, 8.661e-07, 0.999, 8.894e-07, 0.0447, 0.999, -1.836e-06, 0.0447, 1.0, 0.0, 0.0, 1.0, 0.0, 0.0, -0.7757, -0.6311, 0.0, -0.7757, -0.6311, 0.0, -0.7757, -0.6311, 0.0, -0.7757, -0.6311, 0.0, -0.9998, -0.007098, -0.02114, -0.9989, 2.421e-07, -0.04609, -0.9561, 0.0, -0.2929, -0.8847, 0.4145, -0.2134, 0.7757, -0.6311, 0.0, 0.7757, -0.6311, 0.0, 0.7757, -0.6311, 0.0, 0.7757, -0.6311, 0.0, -0.999, 2.135e-06, 0.04447, -0.9986, 0.02795, 0.04387, -0.5271, 0.8498, -1.036e-05, -1.0, 0.0, 0.0, -0.9986, 0.02795, 0.04387, -0.9998, -0.007098, -0.02114, -0.8847, 0.4145, -0.2134, -0.5271, 0.8498, -1.036e-05, 0.7015, 0.0, -0.7126, 0.7015, 0.0, -0.7126, 0.7015, 0.0, -0.7126, 0.7015, 0.0, -0.7126, -6.539e-07, 1.0, 1.499e-06, -6.539e-07, 1.0, 1.499e-06, -6.539e-07, 1.0, 1.499e-06, -6.539e-07, 1.0, 1.499e-06, 0.005532, 0.0, 1.0, 0.005532, 0.0, 1.0, 0.005532, 0.0, 1.0, 0.005532, 0.0, 1.0, 0.0, -1.0, 0.0, 0.0, -1.0, 0.0, 0.0, -1.0, 0.0, 0.0, -1.0, 0.0, -0.7007, 0.0, -0.7135, -0.7007, 0.0, -0.7135, -0.7007, 0.0, -0.7135, -0.7007, 0.0, -0.7135, 0.0, -1.0, 0.0, 0.0, -1.0, 0.0, 0.0, -1.0, 0.0, 0.0, -1.0, 0.0, -0.007909, 0.0, 1.0, -0.007909, 0.0, 1.0, -0.007909, 0.0, 1.0, -0.007909, 0.0, 1.0, 6.507e-07, 1.0, 1.499e-06, 6.507e-07, 1.0, 1.499e-06, 6.507e-07, 1.0, 1.499e-06, 6.507e-07, 1.0, 1.499e-06, -0.9987, 0.0, 0.05072, -0.9987, 0.0, 0.05072, -0.9987, 0.0, 0.05072, -0.9987, 0.0, 0.05072, -1.587e-06, -0.9994, -0.03581, 3.564e-06, -0.9996, -0.02826, 0.0, -0.9789, 0.2043, 0.0, -0.9789, 0.2043, 0.999, -1.836e-06, 0.0447, 0.999, 8.894e-07, 0.0447, 0.9987, 0.0, 0.05072, 0.9987, 0.0, 0.05072, 0.0, 0.9789, 0.2043, 0.0, 0.9789, 0.2043, 0.0, 0.9789, 0.2043, 0.0, 0.9789, 0.2043, -1.137e-06, -0.9996, -0.02826, 5.609e-07, -0.9994, -0.03581, 0.0, -0.9789, 0.2043, 0.0, -0.9789, 0.2043, 0.9987, 0.0, 0.05072, 0.9987, 0.0, 0.05072, 0.9987, 0.0, 0.05072, 0.9987, 0.0, 0.05072, 0.0, 0.9789, 0.2043, 0.0, 0.9789, 0.2043, 0.0, 0.9789, 0.2043, 0.0, 0.9789, 0.2043, -0.9986, 0.02798, 0.04387, -0.999, -8.754e-08, 0.04449, -0.9987, 0.0, 0.05072, -0.9987, 0.0, 0.05072, -0.002642, -1.0, 0.00415, -0.006036, -0.9997, 0.02277, 0.003476, -0.9998, 0.0191, -0.013, -0.9997, 0.02042, -0.006036, -0.9997, 0.02277, 0.02209, -0.9997, 0.009189, 0.03038, -0.9994, 0.01335, 0.003476, -0.9998, 0.0191, 0.02209, -0.9997, 0.009189, 0.0004819, -1.0, -0.000212, 0.03038, -0.9994, 0.01335, 0.0002602, -1.0, -0.0003462, 0.0004819, -1.0, -0.000212, 0.02209, -0.9997, 0.009189, -0.0003365, -1.0, -0.0006507, -0.0003365, -1.0, -0.0006507, -9.989e-05, -1.0, -0.0001571, -0.0002807, -1.0, -0.0004413, 0.0002602, -1.0, -0.0003462, 0.9826, 0.1841, 0.02398, 0.9793, 0.1045, -0.1732, 0.9838, 0.03177, -0.1763, 0.9802, 0.1765, -0.08989, 0.9793, 0.1045, -0.1732, 0.9692, -0.03664, -0.2436, 0.9831, -0.0287, -0.1808, 0.9838, 0.03177, -0.1763, 0.9967, -0.07287, -0.03511, 0.9831, -0.0287, -0.1808, 0.9692, -0.03664, -0.2436, 0.9996, -0.02565, -0.01522, 0.9996, -0.02565, -0.01522, 0.9999, 0.01643, -0.002183, 0.9999, 0.01484, 0.006303, 0.9967, -0.07287, -0.03511, -0.001055, 1.0, 0.004731, 0.01294, 0.9999, -0.01112, 0.08759, 0.996, -0.02015, 0.04394, 0.9988, -0.02109, -0.02064, 0.9998, -0.002483, -0.01485, 0.9997, 0.02047, -0.001055, 1.0, 0.004731, 0.04394, 0.9988, -0.02109, -0.003733, 0.9999, -0.01482, -0.01485, 0.9997, 0.02047, -0.02064, 0.9998, -0.002483, -0.03606, 0.9982, -0.04742, 0.002183, 0.9994, -0.03507, -0.003733, 0.9999, -0.01482, -0.03606, 0.9982, -0.04742, -0.08429, 0.9961, -0.02491, -0.9998, 0.02037, -0.008814, -0.9989, -0.028, -0.03785, -0.9966, -0.06482, -0.05021, -0.9998, 0.005569, -0.01737, -0.9989, -0.028, -0.03785, -0.961, -0.0412, -0.2735, -0.9785, -0.03193, -0.2037, -0.9966, -0.06482, -0.05021, -0.978, 0.02652, -0.207, -0.9785, -0.03193, -0.2037, -0.961, -0.0412, -0.2735, -0.9713, 0.106, -0.213, -0.9713, 0.106, -0.213, -0.9841, 0.1771, 0.01245, -0.9709, 0.1955, -0.1383, -0.978, 0.02652, -0.207, 1.0, 0.0, 0.0, 1.0, 0.0, 0.0, 1.0, 0.0, 0.0, 1.0, 2.091e-08, 0.0, 0.0, -6.767e-07, 1.0, 0.0, 0.0, 1.0, 0.0, 0.0, 1.0, 0.0, -6.767e-07, 1.0, -1.0, 0.0, 0.0, -1.0, 0.0, 0.0, -1.0, 2.091e-08, 0.0, -1.0, 0.0, 0.0, 0.0, 0.0, -1.0, 0.0, 0.0, -1.0, 0.0, 0.0, -1.0, 0.0, 0.0, -1.0, 1.0, 2.091e-08, 0.0, 1.0, 0.0, 0.0, 1.0, 0.0, 0.0, 1.0, 3.137e-08, 0.0, 0.0, -1.353e-06, 1.0, 0.0, -6.767e-07, 1.0, 0.0, -6.767e-07, 1.0, 0.0, -1.353e-06, 1.0, -1.0, 0.0, 0.0, -1.0, 2.091e-08, 0.0, -1.0, 3.137e-08, 0.0, -1.0, 0.0, 0.0, 0.0, 0.0, -1.0, 0.0, 0.0, -1.0, 0.0, 0.0, -1.0, 0.0, 0.0, -1.0, 1.0, 2.091e-08, 0.0, 1.0, 3.137e-08, 0.0, 1.0, 6.273e-08, 0.0, 1.0, 6.273e-08, 0.0, 0.0, -1.0, -1.326e-07, 0.0, -1.0, -2.898e-07, 0.0, -1.0, -2.898e-07, 0.0, -1.0, -1.326e-07, 0.0, 1.0, 2.652e-07, 0.0, 1.0, 2.652e-07, 0.0, 1.0, 2.652e-07, 0.0, 1.0, 2.652e-07, -1.0, 3.137e-08, 0.0, -1.0, 2.091e-08, 0.0, -1.0, 6.273e-08, 0.0, -1.0, 6.273e-08, 0.0, 2.194e-06, 0.0, 1.0, 2.194e-06, 0.0, 1.0, 2.194e-06, 0.0, 1.0, 2.194e-06, 0.0, 1.0, 0.0, 0.0, 1.0, 0.0, 0.0, 1.0, 0.0, 0.0, 1.0, 0.0, 0.0, 1.0, 0.0, 0.0, 1.0, 0.0, 0.0, 1.0, 0.0, 0.0, 1.0, 0.0, 0.0, 1.0, -2.194e-06, 0.0, 1.0, -2.194e-06, 0.0, 1.0, -2.194e-06, 0.0, 1.0, -2.194e-06, 0.0, 1.0, 0.9579, 0.0, -0.2869, 0.9579, 0.0, -0.2869, 0.9579, 0.0, -0.2869, 0.9579, 0.0, -0.2869, 0.0, -1.0, 1.136e-07, 0.0, -1.0, 1.136e-07, 0.0, -1.0, 1.136e-07, 0.0, -1.0, 1.136e-07, 0.0, 1.0, 0.0, 0.0, 1.0, 0.0, 0.0, 1.0, 0.0, 0.0, 1.0, 0.0, -0.9579, 0.0, -0.2869, -0.9579, 0.0, -0.2869, -0.9579, 0.0, -0.2869, -0.9579, 0.0, -0.2869, 0.934, -0.3572, -0.002868, 0.8232, 0.0, 0.5677, 0.9277, -0.3717, -0.0336, -0.8232, 0.0, 0.5677, -0.934, -0.3572, -0.002874, -0.9277, -0.3717, -0.0336, 0.9407, -0.3391, -0.007098, 0.9356, -0.3523, -0.02344, 0.9351, -0.3534, -0.0249, 0.9407, -0.3391, -0.007098, -0.9356, -0.3523, -0.02344, -0.9407, -0.3391, -0.007098, -0.9407, -0.3391, -0.007098, -0.9351, -0.3534, -0.0249, 0.0, 0.0, -1.0, 0.0, 0.0, -1.0, 0.0, 0.0, -1.0, 0.0, 0.0, -1.0, 0.9356, -0.3523, -0.02344, 0.934, -0.3572, -0.002868, 0.9277, -0.3717, -0.0336, 0.9351, -0.3534, -0.0249, -0.934, -0.3572, -0.002874, -0.9356, -0.3523, -0.02344, -0.9351, -0.3534, -0.0249, -0.9277, -0.3717, -0.0336, 0.9997, -0.008592, -0.02116, 0.9996, -0.004721, -0.0282, 0.7035, 0.5855, -0.4029, 0.9833, -0.07352, -0.1666, 0.9996, -0.004721, -0.0282, 0.9962, -0.08516, -0.01769, 0.8656, 0.4984, -0.04868, 0.7035, 0.5855, -0.4029, 0.9962, -0.08516, -0.01769, 0.9931, -0.09537, -0.06815, 0.996, -0.07286, -0.05206, 0.8656, 0.4984, -0.04868, 0.9931, -0.09537, -0.06815, 0.9997, -0.008592, -0.02116, 0.9833, -0.07352, -0.1666, 0.996, -0.07286, -0.05206, -0.9996, -0.004727, -0.0282, -0.9998, -0.007098, -0.02114, -0.9833, -0.07351, -0.1666, -0.7035, 0.5855, -0.4029, -0.9998, -0.007098, -0.02114, -0.9931, -0.09537, -0.06815, -0.996, -0.07286, -0.05206, -0.9833, -0.07351, -0.1666, -0.9931, -0.09537, -0.06815, -0.9962, -0.08516, -0.01769, -0.8656, 0.4984, -0.04868, -0.996, -0.07286, -0.05206, -0.9962, -0.08516, -0.01769, -0.9996, -0.004727, -0.0282, -0.7035, 0.5855, -0.4029, -0.8656, 0.4984, -0.04868, 0.0, 1.0, 0.0, 0.0, 1.0, 0.0, 0.0, 1.0, 6.126e-07, 0.0, 1.0, 6.126e-07, 0.0, 1.0, 0.0, 0.0, 0.3942, -0.919, -0.009014, 0.3942, -0.919, -0.007193, 0.08428, -0.9964, -1.473e-10, 0.1024, -0.9947, -0.9996, -0.004727, -0.0282, -0.9961, -0.088, -0.01092, -0.9969, -0.07829, 4.258e-06, 0.0, 0.8734, 0.4869, 0.0, 0.8734, 0.4869, 0.0, 0.8734, 0.4869, 0.0, 0.8734, 0.4869, 0.0, 0.8734, 0.4869, 0.0, 0.8734, 0.4869, 0.0, 0.8734, 0.4869, 0.0, 0.8734, 0.4869, 0.0, 0.8734, 0.4869, 0.0, 0.8734, 0.4869, 0.0, 0.8734, 0.4869, 0.0, 0.8734, 0.4869, 0.9961, -0.088, -0.01092, 0.9996, -0.004721, -0.0282, 0.9969, -0.07829, 0.0, 0.009014, 0.3942, -0.919, 0.0, 0.3942, -0.919, -1.473e-10, 0.1024, -0.9947, 0.007189, 0.08428, -0.9964, -1.473e-10, 0.1024, -0.9947, -0.007193, 0.08428, -0.9964, -0.006577, 0.0, -1.0, 0.0, 0.0, -1.0, -0.9969, -0.07829, 4.258e-06, -0.9961, -0.088, -0.01092, -1.0, 1.395e-08, 0.0, -1.0, 0.0, 0.0, 0.0, 0.1857, 0.9826, 0.0, 0.1857, 0.9826, 0.0, 0.1857, 0.9826, 0.0, 0.1857, 0.9826, 0.0, 0.1857, 0.9826, 0.0, 0.1857, 0.9826, 0.0, 0.1857, 0.9826, 0.0, 0.1857, 0.9826, 0.0, 0.1857, 0.9826, 0.0, 0.1857, 0.9826, 0.0, 0.1857, 0.9826, 0.0, 0.1857, 0.9826, 1.0, 1.395e-08, 0.0, 0.9961, -0.088, -0.01092, 0.9969, -0.07829, 0.0, 1.0, 0.0, 0.0, 0.007189, 0.08428, -0.9964, -1.473e-10, 0.1024, -0.9947, 0.0, 0.0, -1.0, 0.006577, 0.0, -1.0, -0.013, -0.9997, 0.02042, 0.003476, -0.9998, 0.0191, -6.922e-08, -1.0, -4.542e-07, -1.384e-07, -1.0, -4.615e-07, -1.384e-07, -1.0, -4.615e-07, 0.0002602, -1.0, -0.0003462, -0.0002807, -1.0, -0.0004413, 1.384e-07, -1.0, -4.615e-07, 1.384e-07, -1.0, -4.615e-07, 6.922e-08, -1.0, -4.542e-07, -0.978, 0.02652, -0.207, -0.9709, 0.1955, -0.1383, -1.0, 0.0, 0.0, -1.0, 0.0, 0.0, -0.04265, -0.009169, 0.999, 0.0, 0.0, 1.0, 0.0, 0.0, 1.0, -0.03363, -0.01121, 0.9994, 0.0, 0.0, 1.0, 0.0, 0.0, 1.0, 0.04265, -0.009169, 0.999, 0.03363, -0.01121, 0.9994, -0.1021, 0.0, 0.9948, -0.1021, 0.0, 0.9948, -0.1021, 0.0, 0.9948, -0.1021, 0.0, 0.9948, 0.04926, 0.9985, 0.02395, 0.04926, 0.9985, 0.02395, 0.01221, 0.999, 0.0425, -0.003733, 0.9999, -0.01482, 0.002183, 0.9994, -0.03507, -0.9998, 0.005569, -0.01737, -0.9966, -0.06482, -0.05021, -1.0, 0.0, 0.0, -1.0, 0.0, 0.0, -0.01221, 0.999, 0.0425, -0.04926, 0.9985, 0.02395, -0.04926, 0.9985, 0.02395, 0.01294, 0.9999, -0.01112, -0.001055, 1.0, 0.004731, 0.1021, 0.0, 0.9948, 0.1021, 0.0, 0.9948, 0.1021, 0.0, 0.9948, 0.1021, 0.0, 0.9948, -1.0, 0.0, 0.0, -1.0, 0.0, 0.0, -0.9785, -0.03193, -0.2037, -0.978, 0.02652, -0.207, -0.05785, -0.0108, 0.9983, -0.04265, -0.009169, 0.999, -0.03363, -0.01121, 0.9994, -0.04665, -0.01353, 0.9988, -0.1021, 0.0, 0.9948, -0.05785, -0.0108, 0.9983, -0.04665, -0.01353, 0.9988, -0.1021, 0.0, 0.9948, -0.9966, -0.06482, -0.05021, -0.9785, -0.03193, -0.2037, -1.0, 0.0, 0.0, -1.0, 0.0, 0.0, 0.03363, -0.01121, 0.9994, 0.04265, -0.009169, 0.999, 0.05785, -0.0108, 0.9983, 0.04665, -0.01353, 0.9988, 0.04665, -0.01353, 0.9988, 0.05785, -0.0108, 0.9983, 0.1021, 0.0, 0.9948, 0.1021, 0.0, 0.9948, 0.9802, 0.1765, -0.08989, 0.9838, 0.03177, -0.1763, 1.0, 0.0, 0.0, 1.0, 0.0, 0.0, 0.9838, 0.03177, -0.1763, 0.9831, -0.0287, -0.1808, 1.0, 0.0, 0.0, 1.0, 0.0, 0.0, 1.0, 0.0, 0.0, 1.0, 0.0, 0.0, 0.9831, -0.0287, -0.1808, 0.9967, -0.07287, -0.03511, 0.9967, -0.07287, -0.03511, 0.9999, 0.01484, 0.006303, 1.0, 0.0, 0.0, 1.0, 0.0, 0.0, 0.5145, 0.0, 0.8575, 0.5145, 0.0, 0.8575, 0.5145, 0.0, 0.8575, 0.5145, 0.0, 0.8575, 0.5145, 0.0, 0.8575, 0.5145, 0.0, 0.8575, 0.5145, 0.0, 0.8575, 0.5145, 0.0, 0.8575, 0.5145, -1.813e-07, 0.8575, 0.5145, -1.813e-07, 0.8575, 0.5145, -1.813e-07, 0.8575, 0.5145, -1.813e-07, 0.8575, 0.5145, 0.0, 0.8575, 0.5145, 0.0, 0.8575, 0.5145, 0.0, 0.8575, 0.5145, 0.0, 0.8575, -0.5145, 0.0, 0.8575, -0.5145, 0.0, 0.8575, -0.5145, 0.0, 0.8575, -0.5145, 0.0, 0.8575, -0.5145, -1.813e-07, 0.8575, -0.5145, -1.813e-07, 0.8575, -0.5145, -1.813e-07, 0.8575, -0.5145, -1.813e-07, 0.8575, -0.5145, 0.0, 0.8575, -0.5145, 0.0, 0.8575, -0.5145, 0.0, 0.8575, -0.5145, 0.0, 0.8575, -0.5145, 0.0, 0.8575, -0.5145, 0.0, 0.8575, -0.5145, 0.0, 0.8575, -0.5145, 0.0, 0.8575, -0.9996, -0.004727, -0.0282, -0.9962, -0.08516, -0.01769, -0.9932, -0.1153, -0.01532, -0.9961, -0.088, -0.01092, -1.0, 1.395e-08, 0.0, -0.9961, -0.088, -0.01092, -0.9932, -0.1153, -0.01532, -1.0, 2.858e-08, 0.0, 0.0, 1.0, 6.126e-07, 0.0, 1.0, 6.126e-07, 0.0, 1.0, 1.225e-06, 0.0, 1.0, 1.225e-06, 0.0, 1.0, 1.225e-06, 0.0, 1.0, 1.225e-06, 0.9932, -0.1153, -0.01532, 0.9961, -0.088, -0.01092, 1.0, 1.395e-08, 0.0, 1.0, 2.858e-08, 0.0, 0.9962, -0.08516, -0.01769, 0.9996, -0.004721, -0.0282, 0.9961, -0.088, -0.01092, 0.9932, -0.1153, -0.01532, 1.0, 1.552e-07, 0.0, 1.0, 1.552e-07, 0.0, 1.0, 1.552e-07, 0.0, 1.0, 1.552e-07, 0.0, -1.0, 0.0, 0.0, -1.0, 0.0, 0.0, -1.0, 0.0, 0.0, -1.0, 0.0, 0.0, -8.237e-08, 1.0, 7.965e-08, -8.237e-08, 1.0, 7.965e-08, -4.008e-08, 1.0, 3.875e-08, -4.119e-08, 1.0, 3.983e-08, 0.9793, 0.1045, -0.1732, 0.9826, 0.1841, 0.02398, 0.9852, 0.1656, 0.04502, 0.9852, 0.1653, 0.04494, -9.989e-05, -1.0, -0.0001571, -0.0003365, -1.0, -0.0006507, 2.353e-08, -1.0, -1.739e-06, 2.347e-08, -1.0, -1.71e-06, -1.0, 4.144e-08, 0.0, -1.0, 4.144e-08, 0.0, -1.0, -8.375e-09, 0.0, -1.0, -8.375e-09, 0.0, 8.082e-08, 1.0, 1.563e-07, 8.082e-08, 1.0, 1.563e-07, 4.041e-08, 1.0, 7.815e-08, 3.94e-08, 1.0, 7.62e-08, 1.0, 3.614e-08, 0.0, 1.0, 3.614e-08, 0.0, 1.0, 1.029e-08, 0.0, 1.0, 1.029e-08, 0.0, -0.006036, -0.9997, 0.02277, -0.002642, -1.0, 0.00415, -6.82e-08, -1.0, -1.381e-07, -6.698e-08, -1.0, -1.357e-07, -0.9841, 0.1771, 0.01245, -0.9713, 0.106, -0.213, -0.9872, 0.1537, 0.04178, -0.9872, 0.154, 0.04186, 0.04394, 0.9988, -0.02109, 0.08759, 0.996, -0.02015, 0.08894, 0.9958, -0.0198, 0.08888, 0.9958, -0.01981, 0.9999, 0.01643, -0.002183, 0.9996, -0.02565, -0.01522, 0.9999, 0.01481, -0.004025, 0.9999, 0.01484, -0.004034, -0.0001472, -1.0, 0.0003746, -0.0001472, -1.0, 0.0003746, -7.361e-05, -1.0, 0.0001873, -7.378e-05, -1.0, 0.0001877, -1.0, -6.958e-08, 0.0, -1.0, -6.958e-08, 0.0, -1.0, -5.492e-08, 0.0, -1.0, -5.442e-08, 0.0, -0.08429, 0.9961, -0.02491, -0.03606, 0.9982, -0.04742, -0.08888, 0.9958, -0.01981, -0.08894, 0.9958, -0.0198, 1.0, -7.22e-08, 0.0, 1.0, -7.22e-08, 0.0, 1.0, -1.538e-08, 0.0, 1.0, -1.725e-08, 0.0, 0.0001461, -1.0, 0.0003751, 0.0001461, -1.0, 0.0003751, 7.33e-05, -1.0, 0.0001882, 7.306e-05, -1.0, 0.0001875, -0.9989, -0.028, -0.03785, -0.9998, 0.02037, -0.008814, -0.9998, 0.0214, -0.005817, -0.9998, 0.0214, -0.005818])] * 3)])

# ---- objects
ob_giraffe = bpy.data.objects.new('giraffe', me_pcube1_001)

# ---- transforms, parenting, visibility, modifiers, constraints
ob_giraffe.location = (0.0, -5.684e-14, 0.0)
ob_giraffe.scale = (0.9913, 1.01, 1.03)
ob_giraffe.lineart.crease_threshold = 0.0

# ---- collection membership
col_collection_1.objects.link(ob_giraffe)

# ---- scene / render settings (as saved in the file)
scene.frame_start = 1; scene.frame_end = 250; scene.frame_set(1)
scene.render.engine = 'BLENDER_EEVEE_NEXT'
scene.render.resolution_percentage = 50
scene.render.dither_intensity = 0.0
scene.cycles.use_denoising = False
scene.cycles.samples = 128
scene.cycles.sampling_pattern = 'TABULATED_SOBOL'
scene.cycles.light_sampling_threshold = 0.0
scene.cycles.use_adaptive_sampling = False
scene.cycles.use_light_tree = False
scene.cycles.blur_glossy = 0.0
scene.cycles.sample_clamp_indirect = 0.0
scene.view_settings.view_transform = 'Standard'
bpy.context.view_layer.update()

# ---- added for rendering (the .blend has no active camera and no usable light): camera, sun
cam_auto = bpy.data.cameras.new('AutoCamera')
cam_auto.lens = 50.0
cam_auto.sensor_width = 36.0
cam_auto.clip_end = 1000.0
ob_auto_camera = bpy.data.objects.new('AutoCamera', cam_auto)
scene.collection.objects.link(ob_auto_camera)
ob_auto_camera.location = (17.1027, -20.0237, 21.1826)
ob_auto_camera.rotation_euler = (1.09748, -7.21219e-08, 0.694738)
scene.camera = ob_auto_camera
light_auto_sun = bpy.data.lights.new('AutoSun', 'SUN')
light_auto_sun.energy = 3.0
light_auto_sun.angle = 0.0523599
ob_auto_sun = bpy.data.objects.new('AutoSun', light_auto_sun)
scene.collection.objects.link(ob_auto_sun)
ob_auto_sun.rotation_euler = (0.872665, 0.174533, 0.523599)
bpy.context.view_layer.update()
